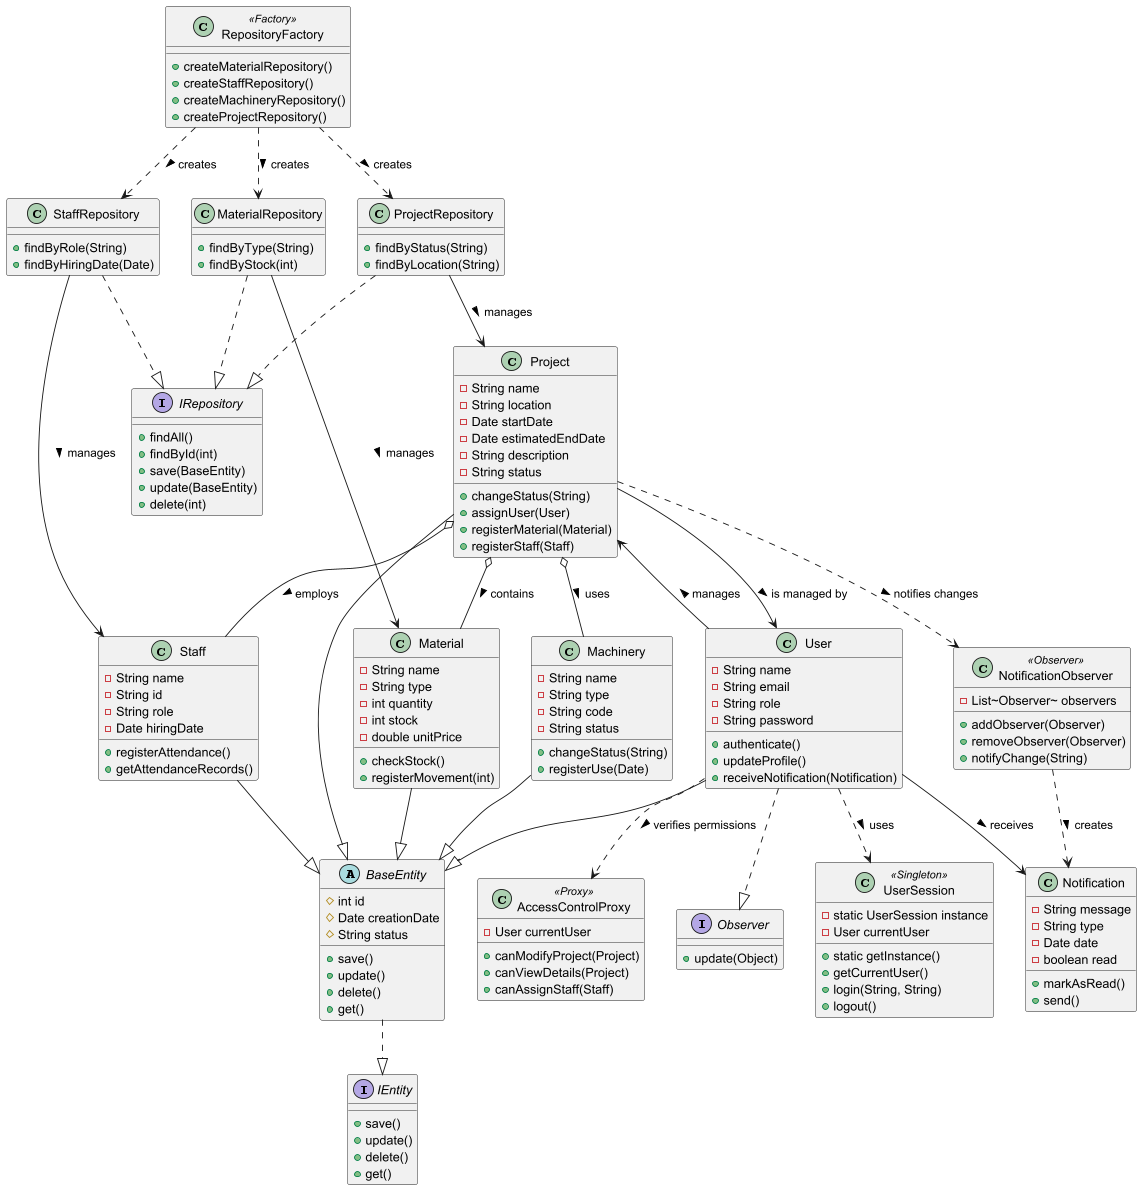

The diagram above was rendered by PlantUML. Its source (embedded in the PNG):
@startuml "BuildTruck Class Diagram"

' Interfaces
interface IEntity {
  +save()
  +update()
  +delete()
  +get()
}

interface Observer {
  +update(Object)
}

' Base class
abstract class BaseEntity {
  #int id
  #Date creationDate
  #String status
  +save()
  +update()
  +delete()
  +get()
}

' Main entities
class Project {
  -String name
  -String location
  -Date startDate
  -Date estimatedEndDate
  -String description
  -String status
  +changeStatus(String)
  +assignUser(User)
  +registerMaterial(Material)
  +registerStaff(Staff)
}

class User {
  -String name
  -String email
  -String role
  -String password
  +authenticate()
  +updateProfile()
  +receiveNotification(Notification)
}

class Material {
  -String name
  -String type
  -int quantity
  -int stock
  -double unitPrice
  +checkStock()
  +registerMovement(int)
}

class Staff {
  -String name
  -String id
  -String role
  -Date hiringDate
  +registerAttendance()
  +getAttendanceRecords()
}

class Machinery {
  -String name
  -String type
  -String code
  -String status
  +changeStatus(String)
  +registerUse(Date)
}

class Notification {
  -String message
  -String type
  -Date date
  -boolean read
  +markAsRead()
  +send()
}

' PATTERN 1: Factory
class RepositoryFactory <<Factory>> {
  +createMaterialRepository()
  +createStaffRepository()
  +createMachineryRepository()
  +createProjectRepository()
}

' PATTERN 2: Singleton
class UserSession <<Singleton>> {
  -static UserSession instance
  -User currentUser
  +static getInstance()
  +getCurrentUser()
  +login(String, String)
  +logout()
}

' PATTERN 3: Observer
class NotificationObserver <<Observer>> {
  -List~Observer~ observers
  +addObserver(Observer)
  +removeObserver(Observer)
  +notifyChange(String)
}

' PATTERN 4: Proxy
class AccessControlProxy <<Proxy>> {
  -User currentUser
  +canModifyProject(Project)
  +canViewDetails(Project)
  +canAssignStaff(Staff)
}

' Repository interfaces and implementations
interface IRepository {
  +findAll()
  +findById(int)
  +save(BaseEntity)
  +update(BaseEntity)
  +delete(int)
}

class MaterialRepository {
  +findByType(String)
  +findByStock(int)
}

class StaffRepository {
  +findByRole(String)
  +findByHiringDate(Date)
}

class ProjectRepository {
  +findByStatus(String)
  +findByLocation(String)
}

' Inheritance relationships
BaseEntity ..|> IEntity
Project --|> BaseEntity
User --|> BaseEntity
Material --|> BaseEntity
Staff --|> BaseEntity
Machinery --|> BaseEntity

MaterialRepository ..|> IRepository
StaffRepository ..|> IRepository
ProjectRepository ..|> IRepository

' Implementations
User ..|> Observer

' Associations
Project --> User : "is managed by >"
User --> Project : "manages >"

' Aggregations
Project o-- Material : "contains >"
Project o-- Staff : "employs >"
Project o-- Machinery : "uses >"

' Dependencies
Project ..> NotificationObserver : "notifies changes >"
NotificationObserver ..> Notification : "creates >"
User ..> UserSession : "uses >"
User --> Notification : "receives >"
User ..> AccessControlProxy : "verifies permissions >"

' Factory connections
RepositoryFactory ..> MaterialRepository : "creates >"
RepositoryFactory ..> StaffRepository : "creates >"
RepositoryFactory ..> ProjectRepository : "creates >"

' Repository connections
MaterialRepository --> Material : "manages >"
StaffRepository --> Staff : "manages >"
ProjectRepository --> Project : "manages >"

@enduml